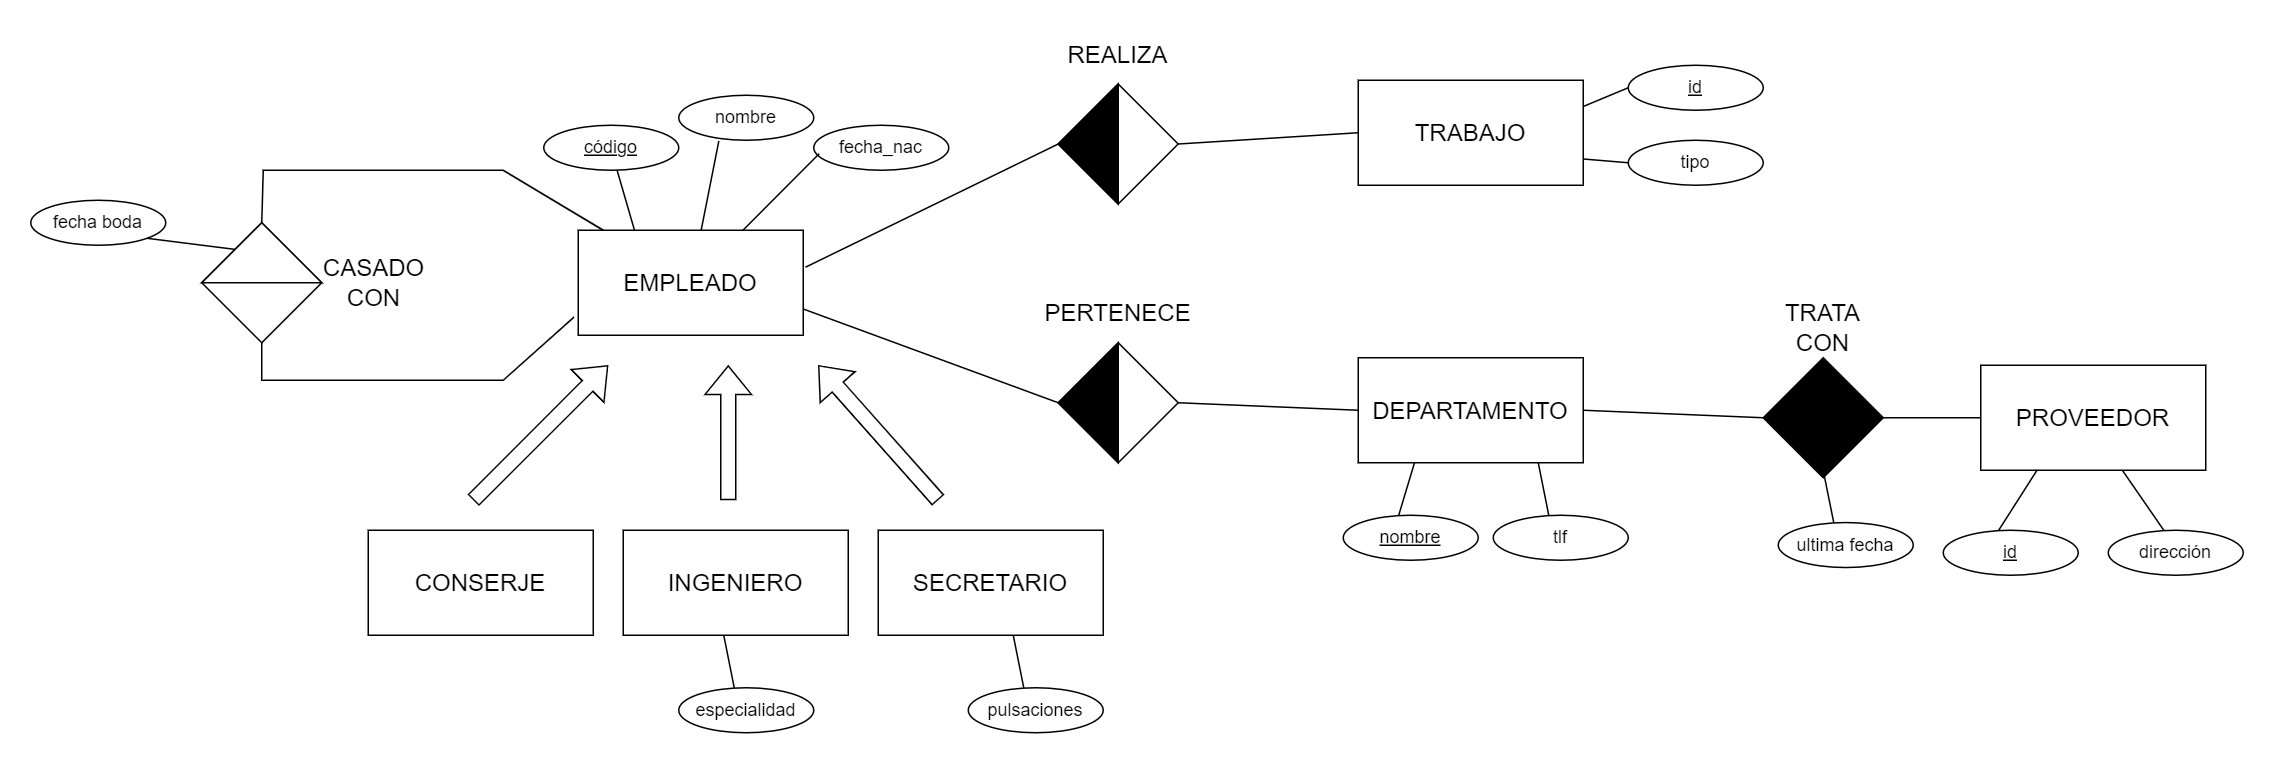

The diagram above was exported from draw.io. Its source (the exported page's mxGraphModel, read from the mxfile embedded in the PNG):
<mxGraphModel dx="1536" dy="1084" grid="1" gridSize="10" guides="1" tooltips="1" connect="1" arrows="1" fold="1" page="1" pageScale="1" pageWidth="827" pageHeight="1169" math="0" shadow="0">
  <root>
    <mxCell id="0" />
    <mxCell id="1" parent="0" />
    <mxCell id="-DIH_GZxEZ2sKIK6uPoa-117" value="&lt;font style=&quot;font-size: 16px;&quot;&gt;INGENIERO&lt;br&gt;&lt;/font&gt;" style="rounded=0;whiteSpace=wrap;html=1;" parent="1" vertex="1">
      <mxGeometry x="700" y="1000" width="150" height="70" as="geometry" />
    </mxCell>
    <mxCell id="-DIH_GZxEZ2sKIK6uPoa-122" value="" style="shape=flexArrow;endArrow=classic;html=1;rounded=0;fontSize=16;" parent="1" edge="1">
      <mxGeometry width="50" height="50" relative="1" as="geometry">
        <mxPoint x="770" y="980" as="sourcePoint" />
        <mxPoint x="770" y="890" as="targetPoint" />
      </mxGeometry>
    </mxCell>
    <mxCell id="LWfIrG39IFdM5cdreN-x-1" value="&lt;font style=&quot;font-size: 16px;&quot;&gt;EMPLEADO&lt;/font&gt;" style="rounded=0;whiteSpace=wrap;html=1;" vertex="1" parent="1">
      <mxGeometry x="670" y="800" width="150" height="70" as="geometry" />
    </mxCell>
    <mxCell id="LWfIrG39IFdM5cdreN-x-2" value="&lt;u&gt;código&lt;/u&gt;" style="ellipse;whiteSpace=wrap;html=1;" vertex="1" parent="1">
      <mxGeometry x="647" y="730" width="90" height="30" as="geometry" />
    </mxCell>
    <mxCell id="LWfIrG39IFdM5cdreN-x-3" value="nombre" style="ellipse;whiteSpace=wrap;html=1;" vertex="1" parent="1">
      <mxGeometry x="737" y="710" width="90" height="30" as="geometry" />
    </mxCell>
    <mxCell id="LWfIrG39IFdM5cdreN-x-4" value="fecha_nac" style="ellipse;whiteSpace=wrap;html=1;" vertex="1" parent="1">
      <mxGeometry x="827" y="730" width="90" height="30" as="geometry" />
    </mxCell>
    <mxCell id="LWfIrG39IFdM5cdreN-x-6" value="" style="endArrow=none;html=1;rounded=0;fontSize=16;exitX=0.25;exitY=0;exitDx=0;exitDy=0;" edge="1" target="LWfIrG39IFdM5cdreN-x-2" parent="1" source="LWfIrG39IFdM5cdreN-x-1">
      <mxGeometry width="50" height="50" relative="1" as="geometry">
        <mxPoint x="760" y="800" as="sourcePoint" />
        <mxPoint x="744.0723621085036" y="769.9968125791909" as="targetPoint" />
      </mxGeometry>
    </mxCell>
    <mxCell id="LWfIrG39IFdM5cdreN-x-7" value="" style="endArrow=none;html=1;rounded=0;fontSize=16;entryX=0.297;entryY=1.016;entryDx=0;entryDy=0;entryPerimeter=0;" edge="1" source="LWfIrG39IFdM5cdreN-x-1" target="LWfIrG39IFdM5cdreN-x-3" parent="1">
      <mxGeometry width="50" height="50" relative="1" as="geometry">
        <mxPoint x="770" y="810" as="sourcePoint" />
        <mxPoint x="819.98" y="770" as="targetPoint" />
      </mxGeometry>
    </mxCell>
    <mxCell id="LWfIrG39IFdM5cdreN-x-8" value="" style="endArrow=none;html=1;rounded=0;fontSize=16;entryX=0.04;entryY=0.633;entryDx=0;entryDy=0;entryPerimeter=0;" edge="1" source="LWfIrG39IFdM5cdreN-x-1" target="LWfIrG39IFdM5cdreN-x-4" parent="1">
      <mxGeometry width="50" height="50" relative="1" as="geometry">
        <mxPoint x="821.5" y="810" as="sourcePoint" />
        <mxPoint x="850" y="795" as="targetPoint" />
      </mxGeometry>
    </mxCell>
    <mxCell id="LWfIrG39IFdM5cdreN-x-11" value="&lt;font style=&quot;font-size: 16px;&quot;&gt;CONSERJE&lt;br&gt;&lt;/font&gt;" style="rounded=0;whiteSpace=wrap;html=1;" vertex="1" parent="1">
      <mxGeometry x="530" y="1000" width="150" height="70" as="geometry" />
    </mxCell>
    <mxCell id="LWfIrG39IFdM5cdreN-x-12" value="" style="shape=flexArrow;endArrow=classic;html=1;rounded=0;fontSize=16;" edge="1" parent="1">
      <mxGeometry width="50" height="50" relative="1" as="geometry">
        <mxPoint x="600" y="980" as="sourcePoint" />
        <mxPoint x="690" y="890" as="targetPoint" />
      </mxGeometry>
    </mxCell>
    <mxCell id="LWfIrG39IFdM5cdreN-x-13" value="" style="shape=flexArrow;endArrow=classic;html=1;rounded=0;fontSize=16;" edge="1" parent="1">
      <mxGeometry width="50" height="50" relative="1" as="geometry">
        <mxPoint x="910" y="980" as="sourcePoint" />
        <mxPoint x="830" y="890" as="targetPoint" />
      </mxGeometry>
    </mxCell>
    <mxCell id="LWfIrG39IFdM5cdreN-x-14" value="&lt;font style=&quot;font-size: 16px;&quot;&gt;SECRETARIO&lt;br&gt;&lt;/font&gt;" style="rounded=0;whiteSpace=wrap;html=1;" vertex="1" parent="1">
      <mxGeometry x="870" y="1000" width="150" height="70" as="geometry" />
    </mxCell>
    <mxCell id="LWfIrG39IFdM5cdreN-x-15" value="pulsaciones" style="ellipse;whiteSpace=wrap;html=1;" vertex="1" parent="1">
      <mxGeometry x="930" y="1105" width="90" height="30" as="geometry" />
    </mxCell>
    <mxCell id="LWfIrG39IFdM5cdreN-x-16" value="" style="endArrow=none;html=1;rounded=0;fontSize=16;entryX=0.5;entryY=1;entryDx=0;entryDy=0;exitX=0.411;exitY=-0.001;exitDx=0;exitDy=0;exitPerimeter=0;" edge="1" source="LWfIrG39IFdM5cdreN-x-15" parent="1">
      <mxGeometry width="50" height="50" relative="1" as="geometry">
        <mxPoint x="880" y="1105" as="sourcePoint" />
        <mxPoint x="960" y="1070" as="targetPoint" />
      </mxGeometry>
    </mxCell>
    <mxCell id="LWfIrG39IFdM5cdreN-x-17" value="especialidad" style="ellipse;whiteSpace=wrap;html=1;" vertex="1" parent="1">
      <mxGeometry x="737" y="1105" width="90" height="30" as="geometry" />
    </mxCell>
    <mxCell id="LWfIrG39IFdM5cdreN-x-18" value="" style="endArrow=none;html=1;rounded=0;fontSize=16;entryX=0.5;entryY=1;entryDx=0;entryDy=0;exitX=0.411;exitY=-0.001;exitDx=0;exitDy=0;exitPerimeter=0;" edge="1" source="LWfIrG39IFdM5cdreN-x-17" parent="1">
      <mxGeometry width="50" height="50" relative="1" as="geometry">
        <mxPoint x="687" y="1105" as="sourcePoint" />
        <mxPoint x="767" y="1070" as="targetPoint" />
      </mxGeometry>
    </mxCell>
    <mxCell id="LWfIrG39IFdM5cdreN-x-19" value="" style="rhombus;whiteSpace=wrap;html=1;fontSize=12;fillColor=#FFFFFF;" vertex="1" parent="1">
      <mxGeometry x="419" y="795" width="80" height="80" as="geometry" />
    </mxCell>
    <mxCell id="LWfIrG39IFdM5cdreN-x-20" value="" style="triangle;whiteSpace=wrap;html=1;shadow=0;fontSize=16;fillColor=#FFFFFF;direction=north;" vertex="1" parent="1">
      <mxGeometry x="419" y="795" width="80" height="40" as="geometry" />
    </mxCell>
    <mxCell id="LWfIrG39IFdM5cdreN-x-21" value="&lt;span style=&quot;font-size: 16px;&quot;&gt;DEPARTAMENTO&lt;br&gt;&lt;/span&gt;" style="rounded=0;whiteSpace=wrap;html=1;" vertex="1" parent="1">
      <mxGeometry x="1190" y="885" width="150" height="70" as="geometry" />
    </mxCell>
    <mxCell id="LWfIrG39IFdM5cdreN-x-22" value="&lt;span style=&quot;font-size: 16px;&quot;&gt;CASADO&lt;br&gt;&lt;/span&gt;&lt;font style=&quot;font-size: 16px;&quot;&gt;CON&lt;/font&gt;" style="text;html=1;strokeColor=none;fillColor=none;align=center;verticalAlign=middle;whiteSpace=wrap;rounded=0;fontSize=12;" vertex="1" parent="1">
      <mxGeometry x="504" y="820" width="60" height="30" as="geometry" />
    </mxCell>
    <mxCell id="LWfIrG39IFdM5cdreN-x-23" value="" style="endArrow=none;html=1;rounded=0;fontSize=16;exitX=1;exitY=0.5;exitDx=0;exitDy=0;" edge="1" parent="1" source="LWfIrG39IFdM5cdreN-x-20" target="LWfIrG39IFdM5cdreN-x-1">
      <mxGeometry width="50" height="50" relative="1" as="geometry">
        <mxPoint x="761.9355691917058" y="810" as="sourcePoint" />
        <mxPoint x="773.73" y="750.48" as="targetPoint" />
        <Array as="points">
          <mxPoint x="460" y="760" />
          <mxPoint x="620" y="760" />
        </Array>
      </mxGeometry>
    </mxCell>
    <mxCell id="LWfIrG39IFdM5cdreN-x-24" value="" style="endArrow=none;html=1;rounded=0;fontSize=16;entryX=0.5;entryY=1;entryDx=0;entryDy=0;exitX=-0.019;exitY=0.827;exitDx=0;exitDy=0;exitPerimeter=0;" edge="1" parent="1" source="LWfIrG39IFdM5cdreN-x-1" target="LWfIrG39IFdM5cdreN-x-19">
      <mxGeometry width="50" height="50" relative="1" as="geometry">
        <mxPoint x="761.9355691917058" y="810" as="sourcePoint" />
        <mxPoint x="773.73" y="750.48" as="targetPoint" />
        <Array as="points">
          <mxPoint x="620" y="900" />
          <mxPoint x="459" y="900" />
        </Array>
      </mxGeometry>
    </mxCell>
    <mxCell id="LWfIrG39IFdM5cdreN-x-25" value="fecha boda" style="ellipse;whiteSpace=wrap;html=1;" vertex="1" parent="1">
      <mxGeometry x="305" y="780" width="90" height="30" as="geometry" />
    </mxCell>
    <mxCell id="LWfIrG39IFdM5cdreN-x-26" value="" style="endArrow=none;html=1;rounded=0;fontSize=16;entryX=1;entryY=1;entryDx=0;entryDy=0;" edge="1" parent="1" source="LWfIrG39IFdM5cdreN-x-20" target="LWfIrG39IFdM5cdreN-x-25">
      <mxGeometry width="50" height="50" relative="1" as="geometry">
        <mxPoint x="369" y="850" as="sourcePoint" />
        <mxPoint x="357.5377017203077" y="809.9394963651393" as="targetPoint" />
      </mxGeometry>
    </mxCell>
    <mxCell id="LWfIrG39IFdM5cdreN-x-27" value="" style="rhombus;whiteSpace=wrap;html=1;shadow=0;fontSize=16;fillColor=#FFFFFF;" vertex="1" parent="1">
      <mxGeometry x="990" y="875" width="80" height="80" as="geometry" />
    </mxCell>
    <mxCell id="LWfIrG39IFdM5cdreN-x-28" value="" style="triangle;whiteSpace=wrap;html=1;shadow=0;fontSize=16;fillColor=#000000;direction=west;" vertex="1" parent="1">
      <mxGeometry x="990" y="875" width="40" height="80" as="geometry" />
    </mxCell>
    <mxCell id="LWfIrG39IFdM5cdreN-x-29" value="&lt;span style=&quot;font-size: 16px;&quot;&gt;PERTENECE&lt;/span&gt;" style="text;html=1;strokeColor=none;fillColor=none;align=center;verticalAlign=middle;whiteSpace=wrap;rounded=0;fontSize=12;" vertex="1" parent="1">
      <mxGeometry x="1000" y="840" width="60" height="30" as="geometry" />
    </mxCell>
    <mxCell id="LWfIrG39IFdM5cdreN-x-30" value="" style="endArrow=none;html=1;rounded=0;fontSize=16;entryX=1;entryY=0.5;entryDx=0;entryDy=0;exitX=1;exitY=0.75;exitDx=0;exitDy=0;" edge="1" parent="1" source="LWfIrG39IFdM5cdreN-x-1" target="LWfIrG39IFdM5cdreN-x-28">
      <mxGeometry width="50" height="50" relative="1" as="geometry">
        <mxPoint x="789.8331589350073" y="810" as="sourcePoint" />
        <mxPoint x="840.5999999999999" y="758.9900000000002" as="targetPoint" />
      </mxGeometry>
    </mxCell>
    <mxCell id="LWfIrG39IFdM5cdreN-x-31" value="tlf" style="ellipse;whiteSpace=wrap;html=1;" vertex="1" parent="1">
      <mxGeometry x="1280" y="990" width="90" height="30" as="geometry" />
    </mxCell>
    <mxCell id="LWfIrG39IFdM5cdreN-x-32" value="" style="endArrow=none;html=1;rounded=0;fontSize=16;entryX=0.5;entryY=1;entryDx=0;entryDy=0;exitX=0.411;exitY=-0.001;exitDx=0;exitDy=0;exitPerimeter=0;" edge="1" source="LWfIrG39IFdM5cdreN-x-31" parent="1">
      <mxGeometry width="50" height="50" relative="1" as="geometry">
        <mxPoint x="1230" y="990" as="sourcePoint" />
        <mxPoint x="1310" y="955.0000000000005" as="targetPoint" />
      </mxGeometry>
    </mxCell>
    <mxCell id="LWfIrG39IFdM5cdreN-x-33" value="&lt;u&gt;nombre&lt;/u&gt;" style="ellipse;whiteSpace=wrap;html=1;" vertex="1" parent="1">
      <mxGeometry x="1180" y="990" width="90" height="30" as="geometry" />
    </mxCell>
    <mxCell id="LWfIrG39IFdM5cdreN-x-34" value="" style="endArrow=none;html=1;rounded=0;fontSize=16;entryX=0.25;entryY=1;entryDx=0;entryDy=0;exitX=0.411;exitY=-0.001;exitDx=0;exitDy=0;exitPerimeter=0;" edge="1" source="LWfIrG39IFdM5cdreN-x-33" parent="1" target="LWfIrG39IFdM5cdreN-x-21">
      <mxGeometry width="50" height="50" relative="1" as="geometry">
        <mxPoint x="1130" y="990" as="sourcePoint" />
        <mxPoint x="1210.0000000000005" y="955.0000000000005" as="targetPoint" />
      </mxGeometry>
    </mxCell>
    <mxCell id="LWfIrG39IFdM5cdreN-x-35" value="" style="endArrow=none;html=1;rounded=0;fontSize=16;entryX=1;entryY=0.5;entryDx=0;entryDy=0;exitX=0;exitY=0.5;exitDx=0;exitDy=0;" edge="1" parent="1" source="LWfIrG39IFdM5cdreN-x-21" target="LWfIrG39IFdM5cdreN-x-27">
      <mxGeometry width="50" height="50" relative="1" as="geometry">
        <mxPoint x="976.9899999999998" y="1114.9700000000003" as="sourcePoint" />
        <mxPoint x="970" y="1080.0000000000005" as="targetPoint" />
      </mxGeometry>
    </mxCell>
    <mxCell id="LWfIrG39IFdM5cdreN-x-37" value="&lt;span style=&quot;font-size: 16px;&quot;&gt;PROVEEDOR&lt;br&gt;&lt;/span&gt;" style="rounded=0;whiteSpace=wrap;html=1;" vertex="1" parent="1">
      <mxGeometry x="1605" y="890" width="150" height="70" as="geometry" />
    </mxCell>
    <mxCell id="LWfIrG39IFdM5cdreN-x-38" value="" style="rhombus;whiteSpace=wrap;html=1;shadow=0;fontSize=16;fillColor=#000000;" vertex="1" parent="1">
      <mxGeometry x="1460" y="885" width="80" height="80" as="geometry" />
    </mxCell>
    <mxCell id="LWfIrG39IFdM5cdreN-x-40" value="&lt;span style=&quot;font-size: 16px;&quot;&gt;TRATA CON&lt;/span&gt;" style="text;html=1;strokeColor=none;fillColor=none;align=center;verticalAlign=middle;whiteSpace=wrap;rounded=0;fontSize=12;" vertex="1" parent="1">
      <mxGeometry x="1470" y="850" width="60" height="30" as="geometry" />
    </mxCell>
    <mxCell id="LWfIrG39IFdM5cdreN-x-41" value="dirección" style="ellipse;whiteSpace=wrap;html=1;" vertex="1" parent="1">
      <mxGeometry x="1690" y="1000" width="90" height="30" as="geometry" />
    </mxCell>
    <mxCell id="LWfIrG39IFdM5cdreN-x-42" value="" style="endArrow=none;html=1;rounded=0;fontSize=16;entryX=0.63;entryY=1.002;entryDx=0;entryDy=0;exitX=0.411;exitY=-0.001;exitDx=0;exitDy=0;exitPerimeter=0;entryPerimeter=0;" edge="1" source="LWfIrG39IFdM5cdreN-x-41" parent="1" target="LWfIrG39IFdM5cdreN-x-37">
      <mxGeometry width="50" height="50" relative="1" as="geometry">
        <mxPoint x="1700" y="1000" as="sourcePoint" />
        <mxPoint x="1780.0000000000005" y="965.0000000000005" as="targetPoint" />
      </mxGeometry>
    </mxCell>
    <mxCell id="LWfIrG39IFdM5cdreN-x-43" value="&lt;u&gt;id&lt;/u&gt;" style="ellipse;whiteSpace=wrap;html=1;" vertex="1" parent="1">
      <mxGeometry x="1580" y="1000" width="90" height="30" as="geometry" />
    </mxCell>
    <mxCell id="LWfIrG39IFdM5cdreN-x-44" value="" style="endArrow=none;html=1;rounded=0;fontSize=16;entryX=0.25;entryY=1;entryDx=0;entryDy=0;exitX=0.411;exitY=-0.001;exitDx=0;exitDy=0;exitPerimeter=0;" edge="1" source="LWfIrG39IFdM5cdreN-x-43" target="LWfIrG39IFdM5cdreN-x-37" parent="1">
      <mxGeometry width="50" height="50" relative="1" as="geometry">
        <mxPoint x="1600" y="1000" as="sourcePoint" />
        <mxPoint x="1680.0000000000005" y="965.0000000000005" as="targetPoint" />
      </mxGeometry>
    </mxCell>
    <mxCell id="LWfIrG39IFdM5cdreN-x-45" value="" style="endArrow=none;html=1;rounded=0;fontSize=16;entryX=1;entryY=0.5;entryDx=0;entryDy=0;exitX=0;exitY=0.5;exitDx=0;exitDy=0;" edge="1" source="LWfIrG39IFdM5cdreN-x-37" target="LWfIrG39IFdM5cdreN-x-38" parent="1">
      <mxGeometry width="50" height="50" relative="1" as="geometry">
        <mxPoint x="1446.9899999999998" y="1124.9700000000003" as="sourcePoint" />
        <mxPoint x="1440" y="1090.0000000000005" as="targetPoint" />
      </mxGeometry>
    </mxCell>
    <mxCell id="LWfIrG39IFdM5cdreN-x-46" value="ultima fecha" style="ellipse;whiteSpace=wrap;html=1;" vertex="1" parent="1">
      <mxGeometry x="1470" y="994.86" width="90" height="30" as="geometry" />
    </mxCell>
    <mxCell id="LWfIrG39IFdM5cdreN-x-47" value="" style="endArrow=none;html=1;rounded=0;fontSize=16;entryX=-0.019;entryY=0.012;entryDx=0;entryDy=0;exitX=0.411;exitY=-0.001;exitDx=0;exitDy=0;exitPerimeter=0;entryPerimeter=0;" edge="1" source="LWfIrG39IFdM5cdreN-x-46" parent="1">
      <mxGeometry width="50" height="50" relative="1" as="geometry">
        <mxPoint x="1480" y="994.86" as="sourcePoint" />
        <mxPoint x="1500.7599999999998" y="964.0400000000004" as="targetPoint" />
      </mxGeometry>
    </mxCell>
    <mxCell id="LWfIrG39IFdM5cdreN-x-48" value="" style="endArrow=none;html=1;rounded=0;fontSize=16;entryX=1;entryY=0.5;entryDx=0;entryDy=0;exitX=1;exitY=0.5;exitDx=0;exitDy=0;" edge="1" parent="1" target="LWfIrG39IFdM5cdreN-x-21">
      <mxGeometry width="50" height="50" relative="1" as="geometry">
        <mxPoint x="1460" y="925" as="sourcePoint" />
        <mxPoint x="1550" y="935" as="targetPoint" />
      </mxGeometry>
    </mxCell>
    <mxCell id="LWfIrG39IFdM5cdreN-x-49" value="&lt;font style=&quot;font-size: 16px;&quot;&gt;TRABAJO&lt;/font&gt;" style="rounded=0;whiteSpace=wrap;html=1;" vertex="1" parent="1">
      <mxGeometry x="1190" y="700" width="150" height="70" as="geometry" />
    </mxCell>
    <mxCell id="LWfIrG39IFdM5cdreN-x-50" value="" style="rhombus;whiteSpace=wrap;html=1;shadow=0;fontSize=16;fillColor=#FFFFFF;" vertex="1" parent="1">
      <mxGeometry x="990" y="702.5" width="80" height="80" as="geometry" />
    </mxCell>
    <mxCell id="LWfIrG39IFdM5cdreN-x-51" value="" style="triangle;whiteSpace=wrap;html=1;shadow=0;fontSize=16;fillColor=#000000;direction=west;" vertex="1" parent="1">
      <mxGeometry x="990" y="702.5" width="40" height="80" as="geometry" />
    </mxCell>
    <mxCell id="LWfIrG39IFdM5cdreN-x-52" value="&lt;span style=&quot;font-size: 16px;&quot;&gt;REALIZA&lt;/span&gt;" style="text;html=1;strokeColor=none;fillColor=none;align=center;verticalAlign=middle;whiteSpace=wrap;rounded=0;fontSize=12;" vertex="1" parent="1">
      <mxGeometry x="1000" y="667.5" width="60" height="30" as="geometry" />
    </mxCell>
    <mxCell id="LWfIrG39IFdM5cdreN-x-53" value="tipo" style="ellipse;whiteSpace=wrap;html=1;" vertex="1" parent="1">
      <mxGeometry x="1370" y="740" width="90" height="30" as="geometry" />
    </mxCell>
    <mxCell id="LWfIrG39IFdM5cdreN-x-54" value="" style="endArrow=none;html=1;rounded=0;fontSize=16;entryX=1;entryY=0.75;entryDx=0;entryDy=0;exitX=0;exitY=0.5;exitDx=0;exitDy=0;" edge="1" source="LWfIrG39IFdM5cdreN-x-53" parent="1" target="LWfIrG39IFdM5cdreN-x-49">
      <mxGeometry width="50" height="50" relative="1" as="geometry">
        <mxPoint x="1230" y="805" as="sourcePoint" />
        <mxPoint x="1310" y="770.0000000000005" as="targetPoint" />
      </mxGeometry>
    </mxCell>
    <mxCell id="LWfIrG39IFdM5cdreN-x-55" value="&lt;u&gt;id&lt;/u&gt;" style="ellipse;whiteSpace=wrap;html=1;" vertex="1" parent="1">
      <mxGeometry x="1370" y="690" width="90" height="30" as="geometry" />
    </mxCell>
    <mxCell id="LWfIrG39IFdM5cdreN-x-56" value="" style="endArrow=none;html=1;rounded=0;fontSize=16;entryX=1;entryY=0.25;entryDx=0;entryDy=0;exitX=0;exitY=0.5;exitDx=0;exitDy=0;" edge="1" source="LWfIrG39IFdM5cdreN-x-55" target="LWfIrG39IFdM5cdreN-x-49" parent="1">
      <mxGeometry width="50" height="50" relative="1" as="geometry">
        <mxPoint x="1130" y="805" as="sourcePoint" />
        <mxPoint x="1210.0000000000005" y="770.0000000000005" as="targetPoint" />
      </mxGeometry>
    </mxCell>
    <mxCell id="LWfIrG39IFdM5cdreN-x-57" value="" style="endArrow=none;html=1;rounded=0;fontSize=16;entryX=1;entryY=0.5;entryDx=0;entryDy=0;exitX=0;exitY=0.5;exitDx=0;exitDy=0;" edge="1" source="LWfIrG39IFdM5cdreN-x-49" target="LWfIrG39IFdM5cdreN-x-50" parent="1">
      <mxGeometry width="50" height="50" relative="1" as="geometry">
        <mxPoint x="976.9899999999998" y="929.9700000000003" as="sourcePoint" />
        <mxPoint x="970" y="895.0000000000005" as="targetPoint" />
      </mxGeometry>
    </mxCell>
    <mxCell id="LWfIrG39IFdM5cdreN-x-58" value="" style="endArrow=none;html=1;rounded=0;fontSize=16;entryX=1.01;entryY=0.352;entryDx=0;entryDy=0;exitX=1;exitY=0.5;exitDx=0;exitDy=0;entryPerimeter=0;" edge="1" parent="1" source="LWfIrG39IFdM5cdreN-x-51" target="LWfIrG39IFdM5cdreN-x-1">
      <mxGeometry width="50" height="50" relative="1" as="geometry">
        <mxPoint x="1200" y="745" as="sourcePoint" />
        <mxPoint x="1080" y="752.5" as="targetPoint" />
      </mxGeometry>
    </mxCell>
  </root>
</mxGraphModel>